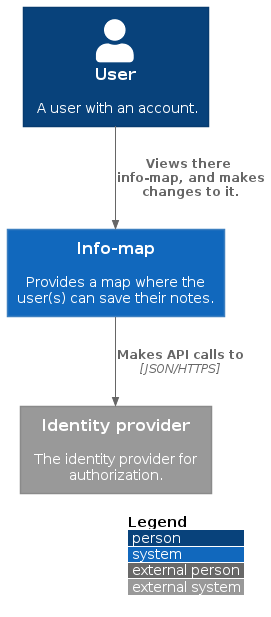

The diagram above was rendered by PlantUML. Its source (embedded in the PNG):
@startuml C4_Elements
!include https://raw.githubusercontent.com/plantuml-stdlib/C4-PlantUML/master/C4_Context.puml

LAYOUT_WITH_LEGEND()

Person(user, "User", "A user with an account.")
System(info_map, "Info-map", "Provides a map where the user(s) can save their notes.")
System_Ext(auth, "Identity provider", "The identity provider for authorization.")

Rel(info_map, auth, "Makes API calls to", "JSON/HTTPS")
Rel(user, info_map, "Views there info-map, and makes changes to it.")
@enduml